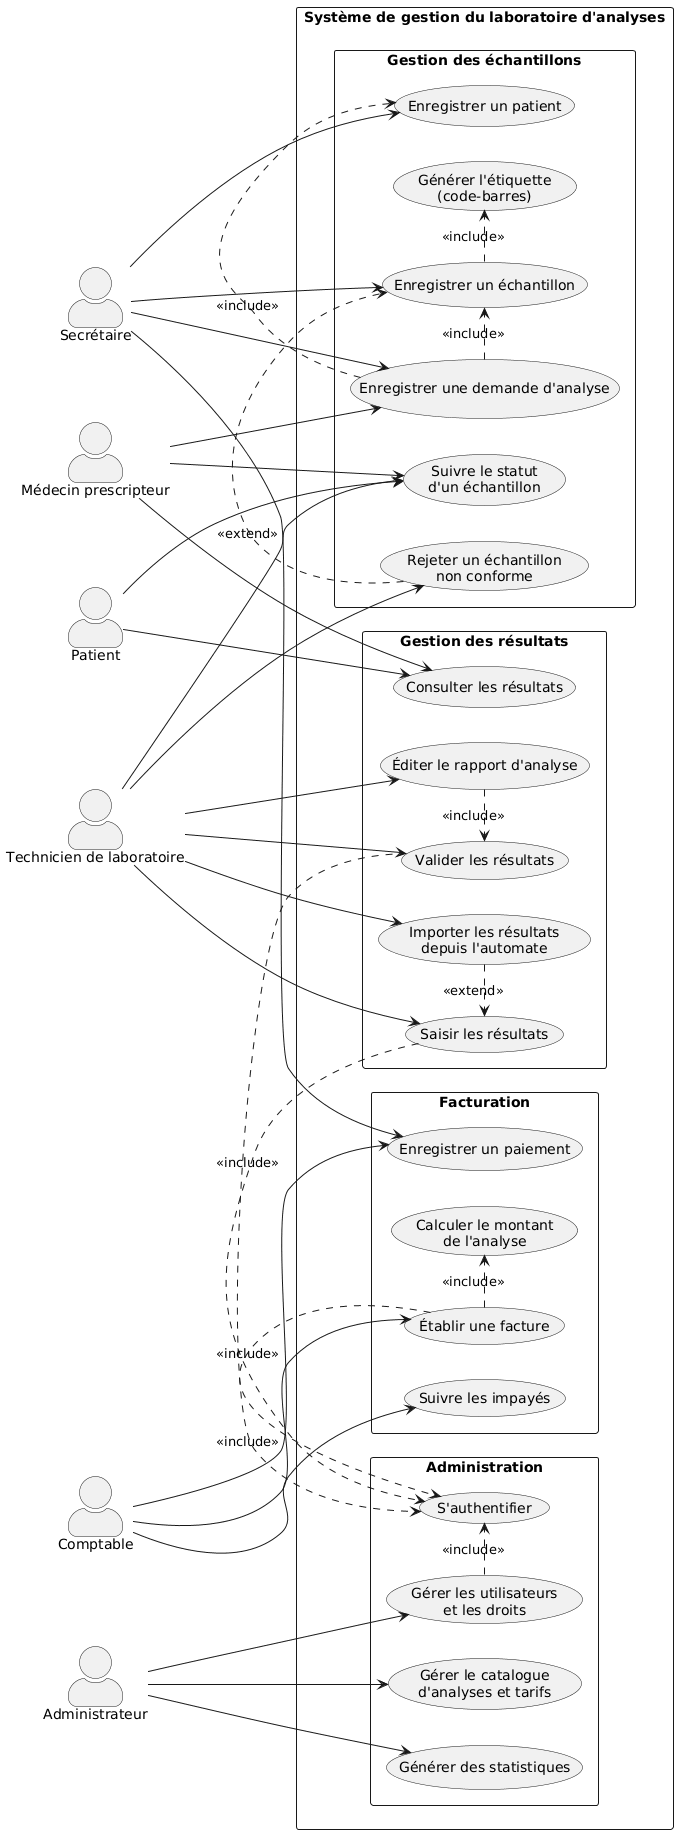

The diagram above was rendered by PlantUML. Its source (embedded in the PNG):
@startuml
left to right direction
skinparam actorStyle awesome
skinparam shadowing false
skinparam packageStyle rectangle

' ================= ACTEURS =================
actor "Secrétaire" as Secr
actor "Technicien de laboratoire" as Tech
actor "Comptable" as Compta
actor "Médecin prescripteur" as Medecin
actor "Patient" as Patient
actor "Administrateur" as Admin

' ================= SYSTÈME =================
rectangle "Système de gestion du laboratoire d'analyses" {

  rectangle "Gestion des échantillons" {
    usecase "Enregistrer une demande d'analyse" as UC_Demande
    usecase "Enregistrer un patient" as UC_Patient
    usecase "Enregistrer un échantillon" as UC_Echantillon
    usecase "Générer l'étiquette\n(code-barres)" as UC_Etiquette
    usecase "Rejeter un échantillon\nnon conforme" as UC_Rejeter
    usecase "Suivre le statut\nd'un échantillon" as UC_Statut
  }

  rectangle "Gestion des résultats" {
    usecase "Saisir les résultats" as UC_Saisir
    usecase "Importer les résultats\ndepuis l'automate" as UC_Importer
    usecase "Valider les résultats" as UC_Valider
    usecase "Éditer le rapport d'analyse" as UC_Rapport
    usecase "Consulter les résultats" as UC_Consulter
  }

  rectangle "Facturation" {
    usecase "Établir une facture" as UC_Facture
    usecase "Calculer le montant\nde l'analyse" as UC_Montant
    usecase "Enregistrer un paiement" as UC_Paiement
    usecase "Suivre les impayés" as UC_Impayes
  }

  rectangle "Administration" {
    usecase "Gérer les utilisateurs\net les droits" as UC_Users
    usecase "Gérer le catalogue\nd'analyses et tarifs" as UC_Catalogue
    usecase "Générer des statistiques" as UC_Stats
    usecase "S'authentifier" as UC_Auth
  }
}

' ================= ACTEURS -> CAS D'UTILISATION =================

' Secrétaire
Secr --> UC_Demande
Secr --> UC_Patient
Secr --> UC_Echantillon
Secr --> UC_Paiement

' Médecin prescripteur
Medecin --> UC_Demande
Medecin --> UC_Statut
Medecin --> UC_Consulter

' Patient
Patient --> UC_Statut
Patient --> UC_Consulter

' Technicien de laboratoire
Tech --> UC_Rejeter
Tech --> UC_Statut
Tech --> UC_Saisir
Tech --> UC_Importer
Tech --> UC_Valider
Tech --> UC_Rapport

' Comptable
Compta --> UC_Facture
Compta --> UC_Paiement
Compta --> UC_Impayes

' Administrateur
Admin --> UC_Users
Admin --> UC_Catalogue
Admin --> UC_Stats

' ================= INCLUDE / EXTEND =================

' Gestion des échantillons
UC_Demande .> UC_Patient : <<include>>
UC_Demande .> UC_Echantillon : <<include>>
UC_Echantillon .> UC_Etiquette : <<include>>
UC_Rejeter .> UC_Echantillon : <<extend>>

' Gestion des résultats
UC_Importer .> UC_Saisir : <<extend>>
UC_Rapport .> UC_Valider : <<include>>
UC_Saisir .> UC_Auth : <<include>>
UC_Valider .> UC_Auth : <<include>>

' Facturation
UC_Facture .> UC_Montant : <<include>>
UC_Facture .> UC_Auth : <<include>>

' Administration
UC_Users .> UC_Auth : <<include>>
@enduml